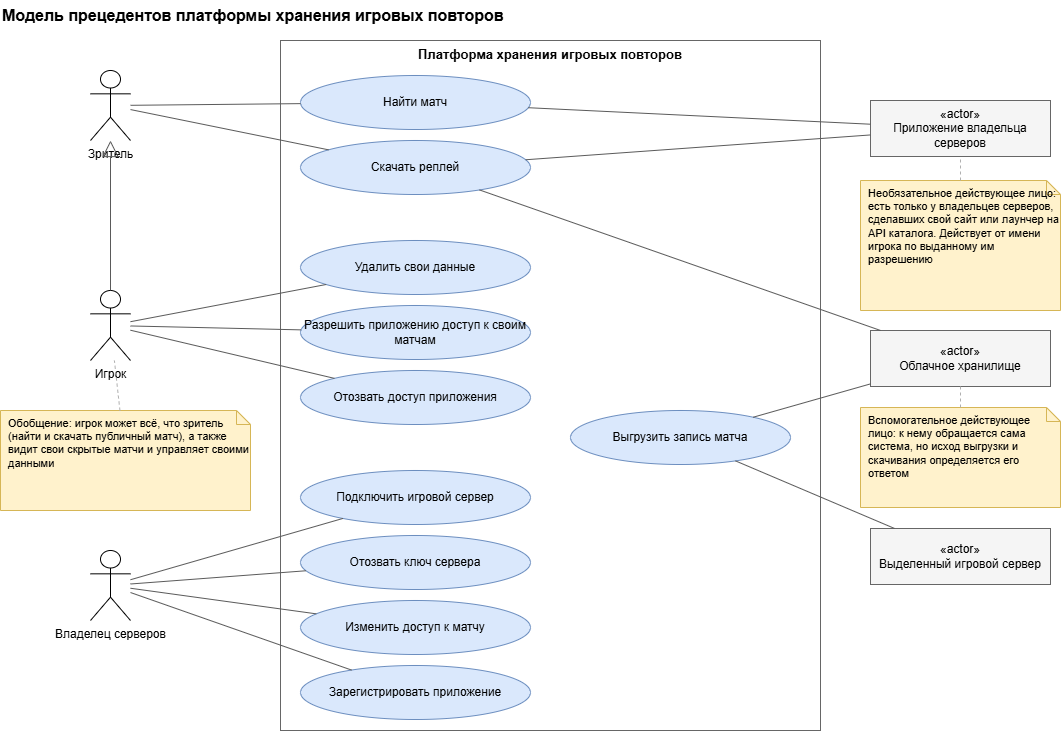

The diagram above was exported from draw.io. Its source (the exported page's mxGraphModel, read from the mxfile embedded in the PNG):
<mxGraphModel dx="1213" dy="722" grid="1" gridSize="10" guides="1" tooltips="1" connect="1" arrows="1" fold="1" page="1" pageScale="1" pageWidth="1100" pageHeight="760" math="0" shadow="0">
  <root>
    <mxCell id="0" />
    <mxCell id="1" parent="0" />
    <mxCell id="11" parent="1" style="text;html=1;fontSize=16;fontStyle=1;align=left;verticalAlign=middle;" value="Модель прецедентов платформы хранения игровых повторов" vertex="1">
      <mxGeometry height="30" width="700" x="20" y="10" as="geometry" />
    </mxCell>
    <mxCell id="12" parent="1" style="rounded=0;whiteSpace=wrap;html=1;fillColor=none;strokeColor=#666666;verticalAlign=top;fontSize=13;fontStyle=1;" value="Платформа хранения игровых повторов" vertex="1">
      <mxGeometry height="690" width="540" x="300" y="50" as="geometry" />
    </mxCell>
    <mxCell id="13" parent="1" style="shape=umlActor;verticalLabelPosition=bottom;verticalAlign=top;html=1;outlineConnect=0;fontSize=12;" value="Зритель" vertex="1">
      <mxGeometry height="70" width="40" x="110" y="80" as="geometry" />
    </mxCell>
    <mxCell id="14" parent="1" style="shape=umlActor;verticalLabelPosition=bottom;verticalAlign=top;html=1;outlineConnect=0;fontSize=12;" value="Игрок" vertex="1">
      <mxGeometry height="70" width="40" x="110" y="300" as="geometry" />
    </mxCell>
    <mxCell id="15" parent="1" style="shape=umlActor;verticalLabelPosition=bottom;verticalAlign=top;html=1;outlineConnect=0;fontSize=12;" value="Владелец серверов" vertex="1">
      <mxGeometry height="70" width="40" x="110" y="560" as="geometry" />
    </mxCell>
    <mxCell id="16" parent="1" style="rounded=0;whiteSpace=wrap;html=1;fillColor=#f5f5f5;strokeColor=#666666;fontSize=12;verticalAlign=middle;" value="«actor»&lt;br&gt;Приложение владельца серверов" vertex="1">
      <mxGeometry height="56" width="180" x="890" y="110" as="geometry" />
    </mxCell>
    <mxCell id="17" parent="1" style="rounded=0;whiteSpace=wrap;html=1;fillColor=#f5f5f5;strokeColor=#666666;fontSize=12;verticalAlign=middle;" value="«actor»&lt;br&gt;Облачное хранилище" vertex="1">
      <mxGeometry height="56" width="180" x="890" y="340" as="geometry" />
    </mxCell>
    <mxCell id="18" parent="1" style="rounded=0;whiteSpace=wrap;html=1;fillColor=#f5f5f5;strokeColor=#666666;fontSize=12;verticalAlign=middle;" value="«actor»&lt;br&gt;Выделенный игровой сервер" vertex="1">
      <mxGeometry height="56" width="180" x="890" y="538" as="geometry" />
    </mxCell>
    <mxCell id="19" parent="1" style="ellipse;whiteSpace=wrap;html=1;fillColor=#dae8fc;strokeColor=#6c8ebf;fontSize=12;" value="Найти матч" vertex="1">
      <mxGeometry height="54" width="230" x="320" y="85" as="geometry" />
    </mxCell>
    <mxCell id="20" parent="1" style="ellipse;whiteSpace=wrap;html=1;fillColor=#dae8fc;strokeColor=#6c8ebf;fontSize=12;" value="Скачать реплей" vertex="1">
      <mxGeometry height="54" width="230" x="320" y="150" as="geometry" />
    </mxCell>
    <mxCell id="21" parent="1" style="ellipse;whiteSpace=wrap;html=1;fillColor=#dae8fc;strokeColor=#6c8ebf;fontSize=12;" value="Удалить свои данные" vertex="1">
      <mxGeometry height="54" width="230" x="320" y="250" as="geometry" />
    </mxCell>
    <mxCell id="22" parent="1" style="ellipse;whiteSpace=wrap;html=1;fillColor=#dae8fc;strokeColor=#6c8ebf;fontSize=12;" value="Разрешить приложению доступ к своим матчам" vertex="1">
      <mxGeometry height="54" width="230" x="320" y="315" as="geometry" />
    </mxCell>
    <mxCell id="23" parent="1" style="ellipse;whiteSpace=wrap;html=1;fillColor=#dae8fc;strokeColor=#6c8ebf;fontSize=12;" value="Отозвать доступ приложения" vertex="1">
      <mxGeometry height="54" width="230" x="320" y="380" as="geometry" />
    </mxCell>
    <mxCell id="24" parent="1" style="ellipse;whiteSpace=wrap;html=1;fillColor=#dae8fc;strokeColor=#6c8ebf;fontSize=12;" value="Подключить игровой сервер" vertex="1">
      <mxGeometry height="54" width="230" x="320" y="480" as="geometry" />
    </mxCell>
    <mxCell id="25" parent="1" style="ellipse;whiteSpace=wrap;html=1;fillColor=#dae8fc;strokeColor=#6c8ebf;fontSize=12;" value="Отозвать ключ сервера" vertex="1">
      <mxGeometry height="54" width="230" x="320" y="545" as="geometry" />
    </mxCell>
    <mxCell id="26" parent="1" style="ellipse;whiteSpace=wrap;html=1;fillColor=#dae8fc;strokeColor=#6c8ebf;fontSize=12;" value="Изменить доступ к матчу" vertex="1">
      <mxGeometry height="54" width="230" x="320" y="610" as="geometry" />
    </mxCell>
    <mxCell id="27" parent="1" style="ellipse;whiteSpace=wrap;html=1;fillColor=#dae8fc;strokeColor=#6c8ebf;fontSize=12;" value="Зарегистрировать приложение" vertex="1">
      <mxGeometry height="54" width="230" x="320" y="675" as="geometry" />
    </mxCell>
    <mxCell id="28" parent="1" style="ellipse;whiteSpace=wrap;html=1;fillColor=#dae8fc;strokeColor=#6c8ebf;fontSize=12;" value="Выгрузить запись матча" vertex="1">
      <mxGeometry height="54" width="220" x="590" y="420" as="geometry" />
    </mxCell>
    <mxCell id="29" edge="1" parent="1" source="13" style="endArrow=none;html=1;rounded=0;strokeColor=#5a5a5a;" target="19" value="">
      <mxGeometry relative="1" as="geometry" />
    </mxCell>
    <mxCell id="30" edge="1" parent="1" source="13" style="endArrow=none;html=1;rounded=0;strokeColor=#5a5a5a;" target="20" value="">
      <mxGeometry relative="1" as="geometry" />
    </mxCell>
    <mxCell id="31" edge="1" parent="1" source="14" style="endArrow=none;html=1;rounded=0;strokeColor=#5a5a5a;" target="21" value="">
      <mxGeometry relative="1" as="geometry" />
    </mxCell>
    <mxCell id="32" edge="1" parent="1" source="14" style="endArrow=none;html=1;rounded=0;strokeColor=#5a5a5a;" target="22" value="">
      <mxGeometry relative="1" as="geometry" />
    </mxCell>
    <mxCell id="33" edge="1" parent="1" source="14" style="endArrow=none;html=1;rounded=0;strokeColor=#5a5a5a;" target="23" value="">
      <mxGeometry relative="1" as="geometry" />
    </mxCell>
    <mxCell id="34" edge="1" parent="1" source="15" style="endArrow=none;html=1;rounded=0;strokeColor=#5a5a5a;" target="24" value="">
      <mxGeometry relative="1" as="geometry" />
    </mxCell>
    <mxCell id="35" edge="1" parent="1" source="15" style="endArrow=none;html=1;rounded=0;strokeColor=#5a5a5a;" target="25" value="">
      <mxGeometry relative="1" as="geometry" />
    </mxCell>
    <mxCell id="36" edge="1" parent="1" source="15" style="endArrow=none;html=1;rounded=0;strokeColor=#5a5a5a;" target="26" value="">
      <mxGeometry relative="1" as="geometry" />
    </mxCell>
    <mxCell id="37" edge="1" parent="1" source="15" style="endArrow=none;html=1;rounded=0;strokeColor=#5a5a5a;" target="27" value="">
      <mxGeometry relative="1" as="geometry" />
    </mxCell>
    <mxCell id="38" edge="1" parent="1" source="14" style="endArrow=block;endFill=0;endSize=14;html=1;rounded=0;strokeColor=#5a5a5a;" target="13" value="">
      <mxGeometry relative="1" as="geometry" />
    </mxCell>
    <mxCell id="39" edge="1" parent="1" source="19" style="endArrow=none;html=1;rounded=0;strokeColor=#5a5a5a;" target="16" value="">
      <mxGeometry relative="1" as="geometry" />
    </mxCell>
    <mxCell id="40" edge="1" parent="1" source="20" style="endArrow=none;html=1;rounded=0;strokeColor=#5a5a5a;" target="16" value="">
      <mxGeometry relative="1" as="geometry" />
    </mxCell>
    <mxCell id="41" edge="1" parent="1" source="20" style="endArrow=none;html=1;rounded=0;strokeColor=#5a5a5a;" target="17" value="">
      <mxGeometry relative="1" as="geometry" />
    </mxCell>
    <mxCell id="42" edge="1" parent="1" source="28" style="endArrow=none;html=1;rounded=0;strokeColor=#5a5a5a;" target="17" value="">
      <mxGeometry relative="1" as="geometry" />
    </mxCell>
    <mxCell id="43" edge="1" parent="1" source="28" style="endArrow=none;html=1;rounded=0;strokeColor=#5a5a5a;" target="18" value="">
      <mxGeometry relative="1" as="geometry" />
    </mxCell>
    <mxCell id="44" parent="1" style="shape=note;whiteSpace=wrap;html=1;backgroundOutline=1;fontSize=11;size=14;fillColor=#fff2cc;strokeColor=#d6b656;align=left;verticalAlign=top;spacingLeft=6;" value="Обобщение: игрок может всё, что зритель (найти и скачать публичный матч), а также видит свои скрытые матчи и управляет своими данными" vertex="1">
      <mxGeometry height="100" width="250" x="20" y="420" as="geometry" />
    </mxCell>
    <mxCell id="45" edge="1" parent="1" source="44" style="endArrow=none;dashed=1;html=1;rounded=0;strokeColor=#b0b0b0;" target="14" value="">
      <mxGeometry relative="1" as="geometry" />
    </mxCell>
    <mxCell id="46" parent="1" style="shape=note;whiteSpace=wrap;html=1;backgroundOutline=1;fontSize=11;size=14;fillColor=#fff2cc;strokeColor=#d6b656;align=left;verticalAlign=top;spacingLeft=6;" value="Необязательное действующее лицо: есть только у владельцев серверов, сделавших свой сайт или лаунчер на API каталога. Действует от имени игрока по выданному им разрешению" vertex="1">
      <mxGeometry height="130" width="200" x="880" y="190" as="geometry" />
    </mxCell>
    <mxCell id="47" edge="1" parent="1" source="46" style="endArrow=none;dashed=1;html=1;rounded=0;strokeColor=#b0b0b0;" target="16" value="">
      <mxGeometry relative="1" as="geometry" />
    </mxCell>
    <mxCell id="48" parent="1" style="shape=note;whiteSpace=wrap;html=1;backgroundOutline=1;fontSize=11;size=14;fillColor=#fff2cc;strokeColor=#d6b656;align=left;verticalAlign=top;spacingLeft=6;" value="Вспомогательное действующее лицо: к нему обращается сама система, но исход выгрузки и скачивания определяется его ответом" vertex="1">
      <mxGeometry height="100" width="200" x="880" y="417" as="geometry" />
    </mxCell>
    <mxCell id="49" edge="1" parent="1" source="48" style="endArrow=none;dashed=1;html=1;rounded=0;strokeColor=#b0b0b0;" target="17" value="">
      <mxGeometry relative="1" as="geometry" />
    </mxCell>
  </root>
</mxGraphModel>